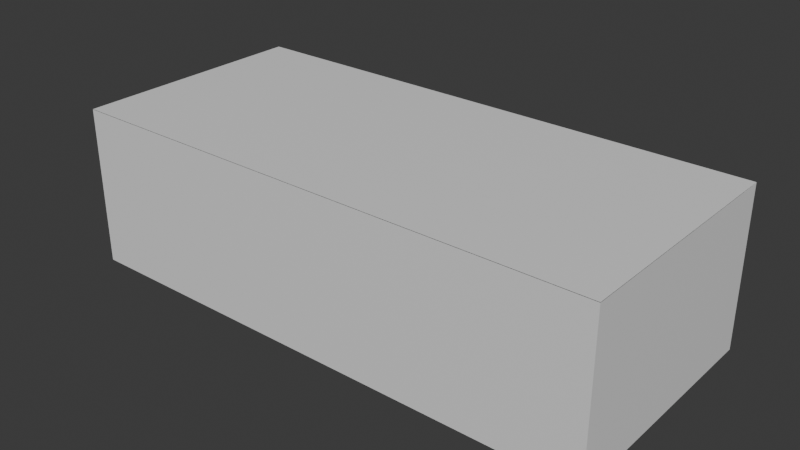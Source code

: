 # Source: rumusbalok.blend  (saved by Blender 4.1.24; exported with 4.5.12 LTS)
import bpy
from mathutils import Matrix  # noqa: F401  (used for matrix-valued properties, if any)

bpy.ops.wm.read_factory_settings(use_empty=True)
scene = bpy.context.scene
scene.name = 'Scene'

# ---- collections
col_collection = bpy.data.collections.new('Collection'); scene.collection.children.link(col_collection)

# ---- materials (node trees are filled in below, after node groups)
mat_material = bpy.data.materials.new('Material')
mat_material.alpha_threshold = 0.0
mat_material.use_transparent_shadow = False
mat_material.roughness = 0.5
mat_material.line_color = (0.0, 0.0, 0.0, 1.0)

# ---- material node trees
mat_material.use_nodes = True; mat_material.node_tree.nodes.clear()
_N = mat_material.node_tree.nodes; _L = mat_material.node_tree.links
n0 = _N.new('ShaderNodeOutputMaterial'); n0.name = 'Material Output'; n0.location = (300, 300)
n1 = _N.new('ShaderNodeBsdfPrincipled'); n1.name = 'Principled BSDF'; n1.location = (10, 300)
n1.inputs[3].default_value = 1.45
_L.new(n1.outputs[0], n0.inputs[0])
n0.is_active_output = True

# ---- world
world_world = bpy.data.worlds.new('World'); scene.world = world_world
world_world.use_nodes = True; world_world.node_tree.nodes.clear()
_N = world_world.node_tree.nodes; _L = world_world.node_tree.links
n0 = _N.new('ShaderNodeOutputWorld'); n0.name = 'World Output'; n0.location = (300, 300)
n1 = _N.new('ShaderNodeBackground'); n1.name = 'Background'; n1.location = (10, 300)
n1.inputs[0].default_value = (0.05088, 0.05088, 0.05088, 1.0)
_L.new(n1.outputs[0], n0.inputs[0])
n0.is_active_output = True
world_world.color = (0.05088, 0.05088, 0.05088)
world_world.use_sun_shadow = False
world_world.sun_shadow_jitter_overblur = 0.0

# ---- meshes
me_cube = bpy.data.meshes.new('Cube')
me_cube.from_pydata([], [], [])
_uv = me_cube.uv_layers.new(name='UVMap')
_uv.uv.foreach_set('vector', [])
me_cube.materials.append(mat_material)
me_cube.use_mirror_vertex_groups = False
me_cube.update()
me_cube_001 = bpy.data.meshes.new('Cube.001')
me_cube_001.from_pydata([(2.241, 1.0, 0.0), (2.241, -1.0, 0.0), (-2.241, 1.0, 0.0), (-2.241, -1.0, 0.0)], [], [(0, 2, 3, 1)])
_uv = me_cube_001.uv_layers.new(name='UVMap')
_uv.uv.foreach_set('vector', [0.625, 0.5, 0.875, 0.5, 0.875, 0.75, 0.625, 0.75])
me_cube_001.materials.append(mat_material)
me_cube_001.use_mirror_vertex_groups = False
me_cube_001.update()
me_cube_002 = bpy.data.meshes.new('Cube.002')
me_cube_002.from_pydata([(3.482, -1.0, 0.3169), (3.482, -1.0, -1.0), (-1.0, -1.0, 0.3169), (-1.0, -1.0, -1.0)], [], [(1, 0, 2, 3)])
_uv = me_cube_002.uv_layers.new(name='UVMap')
_uv.uv.foreach_set('vector', [0.375, 0.75, 0.625, 0.75, 0.625, 1.0, 0.375, 1.0])
me_cube_002.materials.append(mat_material)
me_cube_002.use_mirror_vertex_groups = False
me_cube_002.update()
me_cube_003 = bpy.data.meshes.new('Cube.003')
me_cube_003.from_pydata([(3.482, 1.0, 0.3169), (3.482, 1.0, -1.0), (-1.0, 1.0, 0.3169), (-1.0, 1.0, -1.0)], [], [(3, 2, 0, 1)])
_uv = me_cube_003.uv_layers.new(name='UVMap')
_uv.uv.foreach_set('vector', [0.375, 0.25, 0.625, 0.25, 0.625, 0.5, 0.375, 0.5])
me_cube_003.materials.append(mat_material)
me_cube_003.use_mirror_vertex_groups = False
me_cube_003.update()
me_cube_004 = bpy.data.meshes.new('Cube.004')
me_cube_004.from_pydata([(3.482, 1.0, -1.0), (3.482, -1.0, -1.0), (-1.0, 1.0, -1.0), (-1.0, -1.0, -1.0)], [], [(2, 0, 1, 3)])
_uv = me_cube_004.uv_layers.new(name='UVMap')
_uv.uv.foreach_set('vector', [0.125, 0.5, 0.375, 0.5, 0.375, 0.75, 0.125, 0.75])
me_cube_004.materials.append(mat_material)
me_cube_004.use_mirror_vertex_groups = False
me_cube_004.update()
me_cube_005 = bpy.data.meshes.new('Cube.005')
me_cube_005.from_pydata([(3.482, 1.0, 0.3169), (3.482, 1.0, -1.0), (3.482, -1.0, 0.3169), (3.482, -1.0, -1.0)], [], [(1, 0, 2, 3)])
_uv = me_cube_005.uv_layers.new(name='UVMap')
_uv.uv.foreach_set('vector', [0.375, 0.5, 0.625, 0.5, 0.625, 0.75, 0.375, 0.75])
me_cube_005.materials.append(mat_material)
me_cube_005.use_mirror_vertex_groups = False
me_cube_005.update()
me_cube_006 = bpy.data.meshes.new('Cube.006')
me_cube_006.from_pydata([(-1.0, 1.0, 0.3169), (-1.0, 1.0, -1.0), (-1.0, -1.0, 0.3169), (-1.0, -1.0, -1.0)], [], [(3, 2, 0, 1)])
_uv = me_cube_006.uv_layers.new(name='UVMap')
_uv.uv.foreach_set('vector', [0.375, 0.0, 0.625, 0.0, 0.625, 0.25, 0.375, 0.25])
me_cube_006.materials.append(mat_material)
me_cube_006.use_mirror_vertex_groups = False
me_cube_006.update()

# ---- objects
ob_rumusbalok = bpy.data.objects.new('rumusbalok', me_cube)
ob_cube_001 = bpy.data.objects.new('Cube.001', me_cube_001)
ob_cube_002 = bpy.data.objects.new('Cube.002', me_cube_002)
ob_cube_003 = bpy.data.objects.new('Cube.003', me_cube_003)
ob_cube_004 = bpy.data.objects.new('Cube.004', me_cube_004)
ob_cube_005 = bpy.data.objects.new('Cube.005', me_cube_005)
ob_cube_006 = bpy.data.objects.new('Cube.006', me_cube_006)

# ---- transforms, parenting, visibility, modifiers, constraints
ob_rumusbalok.location = (0.0, 0.0, 0.0)
ob_rumusbalok.lock_rotations_4d = False
ob_rumusbalok.empty_display_type = 'ARROWS'
ob_rumusbalok.lineart.crease_threshold = 0.0
ob_cube_001.parent = ob_rumusbalok
ob_cube_001.location = (1.241, 0.0, 0.32)
ob_cube_001.lock_rotations_4d = False
ob_cube_001.empty_display_type = 'ARROWS'
ob_cube_001.lineart.crease_threshold = 0.0
ob_cube_002.parent = ob_rumusbalok
ob_cube_002.location = (0.0, 0.0, 0.0)
ob_cube_002.lock_rotations_4d = False
ob_cube_002.empty_display_type = 'ARROWS'
ob_cube_002.lineart.crease_threshold = 0.0
ob_cube_003.parent = ob_rumusbalok
ob_cube_003.location = (0.0, 0.0, 0.0)
ob_cube_003.lock_rotations_4d = False
ob_cube_003.empty_display_type = 'ARROWS'
ob_cube_003.lineart.crease_threshold = 0.0
ob_cube_004.parent = ob_rumusbalok
ob_cube_004.location = (0.0, 0.0, 0.0)
ob_cube_004.lock_rotations_4d = False
ob_cube_004.empty_display_type = 'ARROWS'
ob_cube_004.lineart.crease_threshold = 0.0
ob_cube_005.parent = ob_rumusbalok
ob_cube_005.location = (0.0, 0.0, 0.0)
ob_cube_005.lock_rotations_4d = False
ob_cube_005.empty_display_type = 'ARROWS'
ob_cube_005.lineart.crease_threshold = 0.0
ob_cube_006.parent = ob_rumusbalok
ob_cube_006.location = (0.0, 0.0, 0.0)
ob_cube_006.lock_rotations_4d = False
ob_cube_006.empty_display_type = 'ARROWS'
ob_cube_006.lineart.crease_threshold = 0.0

# ---- collection membership
col_collection.objects.link(ob_rumusbalok)
col_collection.objects.link(ob_cube_001)
col_collection.objects.link(ob_cube_002)
col_collection.objects.link(ob_cube_003)
col_collection.objects.link(ob_cube_004)
col_collection.objects.link(ob_cube_005)
col_collection.objects.link(ob_cube_006)

# ---- scene / render settings (as saved in the file)
scene.frame_start = 1; scene.frame_end = 250; scene.frame_set(213)
scene.render.engine = 'BLENDER_EEVEE_NEXT'
scene.cycles.sampling_pattern = 'TABULATED_SOBOL'
scene.eevee.ray_tracing_options.trace_max_roughness = 0.0
bpy.context.view_layer.update()

# ---- added for rendering (the .blend has no active camera and no usable light): camera, sun
cam_auto = bpy.data.cameras.new('AutoCamera')
cam_auto.lens = 50.0
cam_auto.sensor_width = 36.0
cam_auto.clip_end = 1000.0
ob_auto_camera = bpy.data.objects.new('AutoCamera', cam_auto)
scene.collection.objects.link(ob_auto_camera)
ob_auto_camera.location = (5.94374, -5.64312, 3.42208)
ob_auto_camera.rotation_euler = (1.09748, -7.21219e-08, 0.694738)
scene.camera = ob_auto_camera
light_auto_sun = bpy.data.lights.new('AutoSun', 'SUN')
light_auto_sun.energy = 3.0
light_auto_sun.angle = 0.0523599
ob_auto_sun = bpy.data.objects.new('AutoSun', light_auto_sun)
scene.collection.objects.link(ob_auto_sun)
ob_auto_sun.rotation_euler = (0.872665, 0.174533, 0.523599)
bpy.context.view_layer.update()
